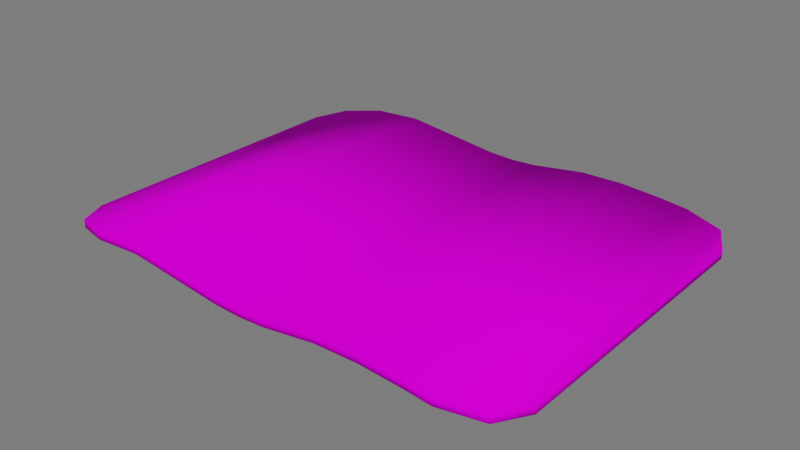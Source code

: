 # Source: Presunto_cortado.blend  (saved by Blender 3.1.7; exported with 4.5.12 LTS)
import bpy
from mathutils import Matrix  # noqa: F401  (used for matrix-valued properties, if any)

bpy.ops.wm.read_factory_settings(use_empty=True)
scene = bpy.context.scene
scene.name = 'Scene'

# ---- collections
col_collection = bpy.data.collections.new('Collection'); scene.collection.children.link(col_collection)
col_luz__camera = bpy.data.collections.new('Luz, camera'); scene.collection.children.link(col_luz__camera)
col_piso = bpy.data.collections.new('Piso'); scene.collection.children.link(col_piso)

# ---- images (referenced by path relative to the original .blend; pixels are not part of the script)
import os
ASSET_DIR = os.environ.get("B2B_ASSET_DIR", "")  # directory of the original .blend (textures are referenced by path, not embedded)
HERE = os.path.dirname(os.path.abspath(__file__))  # packed textures are extracted next to this script under _unpacked/

def load_image(name, relpath, width, height, colorspace="sRGB"):
    """Load a texture the original file referenced (path relative to the .blend, or extracted next to this script)."""
    p = next((c for c in (os.path.join(HERE, relpath), os.path.join(ASSET_DIR, relpath)) if relpath and os.path.exists(c)), "")
    if p:
        img = bpy.data.images.load(p, check_existing=True)
        img.name = name
    else:  # same state as the original file: an image datablock whose file is absent (Cycles renders it pink)
        img = bpy.data.images.new(name, width, height)
        img.source = "FILE"
        img.filepath = "//" + (relpath or name)
    img.colorspace_settings.name = colorspace
    return img
img_atlas_1_png = load_image('Atlas 1.png', 'Atlas 1.png', 1024, 1024, 'sRGB')

# ---- materials (node trees are filled in below, after node groups)
mat_atlas_2__completo = bpy.data.materials.new('Atlas 2 (Completo)')
mat_atlas_2__completo.use_transparent_shadow = False

# ---- material node trees
mat_atlas_2__completo.use_nodes = True; mat_atlas_2__completo.node_tree.nodes.clear()
_N = mat_atlas_2__completo.node_tree.nodes; _L = mat_atlas_2__completo.node_tree.links
n0 = _N.new('ShaderNodeOutputMaterial'); n0.name = 'Material Output'; n0.location = (300, 300)
n1 = _N.new('ShaderNodeBsdfPrincipled'); n1.name = 'Principled BSDF'; n1.location = (10, 300)
n1.distribution = 'GGX'
n1.subsurface_method = 'RANDOM_WALK_SKIN'
n1.inputs[2].default_value = 0.7915
n1.inputs[3].default_value = 1.45
n1.inputs[13].default_value = 0.01186
n1.inputs[27].default_value = (0.0, 0.0, 0.0, 1.0)
n1.inputs[28].default_value = 1.0
n2 = _N.new('ShaderNodeBump'); n2.name = 'Bump'; n2.location = (-173, -154)
n2.inputs[0].default_value = 0.0
n2.inputs[1].default_value = 1.0
n2.inputs[2].default_value = 1.0
n3 = _N.new('ShaderNodeTexImage'); n3.name = 'Image Texture'; n3.location = (-449, 225)
n3.image = img_atlas_1_png
_L.new(n1.outputs[0], n0.inputs[0])
_L.new(n3.outputs[0], n1.inputs[0])
_L.new(n3.outputs[0], n2.inputs[3])
_L.new(n2.outputs[0], n1.inputs[5])
n0.is_active_output = True

# ---- world
world_world = bpy.data.worlds.new('World'); scene.world = world_world
world_world.use_nodes = True; world_world.node_tree.nodes.clear()
_N = world_world.node_tree.nodes; _L = world_world.node_tree.links
n0 = _N.new('ShaderNodeOutputWorld'); n0.name = 'World Output'; n0.location = (300, 300)
n1 = _N.new('ShaderNodeBackground'); n1.name = 'Background'; n1.location = (10, 300)
n1.inputs[0].default_value = (0.05088, 0.05088, 0.05088, 1.0)
n1.inputs[1].default_value = 3.4
_L.new(n1.outputs[0], n0.inputs[0])
n0.is_active_output = True
world_world.color = (0.05088, 0.05088, 0.05088)
world_world.use_sun_shadow = False
world_world.sun_shadow_jitter_overblur = 0.0

# ---- meshes
me_cube_397 = bpy.data.meshes.new('Cube.397')
me_cube_397.from_pydata([(-1.216, -0.7261, -0.02146), (-0.9327, -0.9467, 0.02369), (-1.133, -0.8821, -0.007447), (-0.9327, 0.9467, 0.02369), (-1.216, 0.7261, -0.02146), (-1.133, 0.8821, -0.007447), (0.9327, -0.9467, 0.00345), (1.216, -0.7261, -0.02146), (1.133, -0.8821, -0.01281), (1.216, 0.7261, -0.02146), (0.9327, 0.9467, 0.00345), (1.133, 0.8821, -0.01281), (-0.9327, -0.9467, 0.0666), (-1.133, -0.8821, 0.03547), (-1.216, -0.7261, 0.02146), (-1.133, 0.8821, 0.03547), (-0.9327, 0.9467, 0.0666), (-1.216, 0.7261, 0.02146), (1.133, 0.8821, 0.03011), (1.216, 0.7261, 0.02146), (0.9327, 0.9467, 0.04636), (1.133, -0.8821, 0.03011), (0.9327, -0.9467, 0.04636), (1.216, -0.7261, 0.02146), (-0.6797, 0.9467, 0.08333), (-0.6797, -0.9467, 0.04041), (-0.6797, 0.9467, 0.04041), (-0.6797, -0.9467, 0.08333), (0.3685, 0.9467, 0.06869), (0.8046, 0.9467, 0.06001), (0.5867, 0.9467, 0.07431), (0.3685, -0.9467, 0.02578), (0.8046, -0.9467, 0.0171), (0.5867, -0.9467, 0.0314), (0.8046, 0.9467, 0.0171), (0.3685, 0.9467, 0.02578), (0.5867, 0.9467, 0.0314), (0.3685, -0.9467, 0.06869), (0.8046, -0.9467, 0.06001), (0.5867, -0.9467, 0.07431), (-0.1753, 0.9467, 0.02529), (0.08732, 0.9467, 0.02754), (-0.04396, 0.9467, 0.02066), (-0.1753, -0.9467, -0.01762), (0.08732, -0.9467, -0.01537), (-0.04396, -0.9467, -0.02226), (0.08732, 0.9467, -0.01537), (-0.1753, 0.9467, -0.01762), (-0.04396, 0.9467, -0.02226), (-0.1753, -0.9467, 0.02529), (0.08732, -0.9467, 0.02754), (-0.04396, -0.9467, 0.02066)], [], [(3, 26, 25, 1), (1, 2, 5, 3), (24, 26, 3, 16), (0, 2, 13, 14), (4, 0, 14, 17), (11, 10, 20, 18), (3, 5, 15, 16), (13, 15, 17, 14), (6, 8, 21, 22), (5, 4, 17, 15), (7, 9, 19, 23), (2, 1, 12, 13), (8, 7, 23, 21), (9, 11, 18, 19), (12, 16, 15, 13), (1, 25, 27, 12), (20, 29, 38, 22), (49, 40, 24, 27), (40, 47, 26, 24), (37, 28, 41, 50), (6, 32, 34, 10), (47, 43, 25, 26), (43, 49, 27, 25), (35, 31, 44, 46), (12, 27, 24, 16), (2, 0, 4, 5), (38, 32, 6, 22), (10, 11, 8, 6), (11, 9, 7, 8), (10, 34, 29, 20), (21, 18, 20, 22), (18, 21, 23, 19), (29, 34, 36, 30), (30, 36, 35, 28), (38, 29, 30, 39), (39, 30, 28, 37), (32, 38, 39, 33), (33, 39, 37, 31), (34, 32, 33, 36), (36, 33, 31, 35), (31, 37, 50, 44), (47, 40, 42, 48), (48, 42, 41, 46), (40, 49, 51, 42), (42, 51, 50, 41), (49, 43, 45, 51), (51, 45, 44, 50), (43, 47, 48, 45), (45, 48, 46, 44), (28, 35, 46, 41)])
me_cube_397.polygons.foreach_set('use_smooth', [True] * 50)
_uv = me_cube_397.uv_layers.new(name='UVMap')
_uv.uv.foreach_set('vector', [0.9128, 0.9613, 0.9157, 0.9613, 0.9157, 0.9396, 0.9128, 0.9396, 0.9128, 0.9396, 0.9105, 0.9404, 0.9105, 0.9606, 0.9128, 0.9613, 0.9157, 0.9613, 0.9157, 0.9613, 0.9128, 0.9613, 0.9128, 0.9613, 0.9096, 0.9422, 0.9105, 0.9404, 0.9105, 0.9404, 0.9096, 0.9422, 0.9096, 0.9588, 0.9096, 0.9422, 0.9096, 0.9422, 0.9096, 0.9588, 0.9365, 0.9606, 0.9342, 0.9613, 0.9342, 0.9613, 0.9365, 0.9606, 0.9128, 0.9613, 0.9105, 0.9606, 0.9105, 0.9606, 0.9128, 0.9613, 0.9105, 0.9404, 0.9105, 0.9606, 0.9096, 0.9588, 0.9096, 0.9422, 0.9342, 0.9396, 0.9365, 0.9404, 0.9365, 0.9404, 0.9342, 0.9396, 0.9105, 0.9606, 0.9096, 0.9588, 0.9096, 0.9588, 0.9105, 0.9606, 0.9375, 0.9422, 0.9375, 0.9588, 0.9375, 0.9588, 0.9375, 0.9422, 0.9105, 0.9404, 0.9128, 0.9396, 0.9128, 0.9396, 0.9105, 0.9404, 0.9365, 0.9404, 0.9375, 0.9422, 0.9375, 0.9422, 0.9365, 0.9404, 0.9375, 0.9588, 0.9365, 0.9606, 0.9365, 0.9606, 0.9375, 0.9588, 0.9128, 0.9396, 0.9128, 0.9613, 0.9105, 0.9606, 0.9105, 0.9404, 0.9128, 0.9396, 0.9157, 0.9396, 0.9157, 0.9396, 0.9128, 0.9396, 0.9342, 0.9613, 0.9327, 0.9613, 0.9327, 0.9396, 0.9342, 0.9396, 0.9215, 0.9396, 0.9215, 0.9613, 0.9157, 0.9613, 0.9157, 0.9396, 0.9215, 0.9613, 0.9215, 0.9613, 0.9157, 0.9613, 0.9157, 0.9613, 0.9277, 0.9396, 0.9277, 0.9613, 0.9245, 0.9613, 0.9245, 0.9396, 0.9342, 0.9396, 0.9327, 0.9396, 0.9327, 0.9613, 0.9342, 0.9613, 0.9215, 0.9613, 0.9215, 0.9396, 0.9157, 0.9396, 0.9157, 0.9613, 0.9215, 0.9396, 0.9215, 0.9396, 0.9157, 0.9396, 0.9157, 0.9396, 0.9277, 0.9613, 0.9277, 0.9396, 0.9245, 0.9396, 0.9245, 0.9613, 0.9128, 0.9396, 0.9157, 0.9396, 0.9157, 0.9613, 0.9128, 0.9613, 0.9105, 0.9404, 0.9096, 0.9422, 0.9096, 0.9588, 0.9105, 0.9606, 0.9327, 0.9396, 0.9327, 0.9396, 0.9342, 0.9396, 0.9342, 0.9396, 0.9342, 0.9613, 0.9365, 0.9606, 0.9365, 0.9404, 0.9342, 0.9396, 0.9365, 0.9606, 0.9375, 0.9588, 0.9375, 0.9422, 0.9365, 0.9404, 0.9342, 0.9613, 0.9327, 0.9613, 0.9327, 0.9613, 0.9342, 0.9613, 0.9365, 0.9404, 0.9365, 0.9606, 0.9342, 0.9613, 0.9342, 0.9396, 0.9365, 0.9606, 0.9365, 0.9404, 0.9375, 0.9422, 0.9375, 0.9588, 0.9327, 0.9613, 0.9327, 0.9613, 0.9302, 0.9613, 0.9302, 0.9613, 0.9302, 0.9613, 0.9302, 0.9613, 0.9277, 0.9613, 0.9277, 0.9613, 0.9327, 0.9396, 0.9327, 0.9613, 0.9302, 0.9613, 0.9302, 0.9396, 0.9302, 0.9396, 0.9302, 0.9613, 0.9277, 0.9613, 0.9277, 0.9396, 0.9327, 0.9396, 0.9327, 0.9396, 0.9302, 0.9396, 0.9302, 0.9396, 0.9302, 0.9396, 0.9302, 0.9396, 0.9277, 0.9396, 0.9277, 0.9396, 0.9327, 0.9613, 0.9327, 0.9396, 0.9302, 0.9396, 0.9302, 0.9613, 0.9302, 0.9613, 0.9302, 0.9396, 0.9277, 0.9396, 0.9277, 0.9613, 0.9277, 0.9396, 0.9277, 0.9396, 0.9245, 0.9396, 0.9245, 0.9396, 0.9215, 0.9613, 0.9215, 0.9613, 0.923, 0.9613, 0.923, 0.9613, 0.923, 0.9613, 0.923, 0.9613, 0.9245, 0.9613, 0.9245, 0.9613, 0.9215, 0.9613, 0.9215, 0.9396, 0.923, 0.9396, 0.923, 0.9613, 0.923, 0.9613, 0.923, 0.9396, 0.9245, 0.9396, 0.9245, 0.9613, 0.9215, 0.9396, 0.9215, 0.9396, 0.923, 0.9396, 0.923, 0.9396, 0.923, 0.9396, 0.923, 0.9396, 0.9245, 0.9396, 0.9245, 0.9396, 0.9215, 0.9396, 0.9215, 0.9613, 0.923, 0.9613, 0.923, 0.9396, 0.923, 0.9396, 0.923, 0.9613, 0.9245, 0.9613, 0.9245, 0.9396, 0.9277, 0.9613, 0.9277, 0.9613, 0.9245, 0.9613, 0.9245, 0.9613])
me_cube_397.materials.append(mat_atlas_2__completo)
me_cube_397.update()

# ---- objects
ob_cube_068 = bpy.data.objects.new('Cube.068', me_cube_397)

# ---- transforms, parenting, visibility, modifiers, constraints
ob_cube_068.location = (0.0, 0.0, 0.0)
ob_cube_068.scale = (0.9859, 0.9859, 0.9859)

# ---- collection membership
col_collection.objects.link(ob_cube_068)

# ---- scene / render settings (as saved in the file)
scene.frame_start = 1; scene.frame_end = 20; scene.frame_set(10)
scene.render.engine = 'BLENDER_EEVEE_NEXT'
scene.cycles.sampling_pattern = 'TABULATED_SOBOL'
scene.cycles.use_light_tree = False
scene.view_settings.view_transform = 'Filmic'
bpy.context.view_layer.update()

# ---- added for rendering (the .blend has no active camera and no usable light): camera, sun
cam_auto = bpy.data.cameras.new('AutoCamera')
cam_auto.lens = 50.0
cam_auto.sensor_width = 36.0
cam_auto.clip_end = 1000.0
ob_auto_camera = bpy.data.objects.new('AutoCamera', cam_auto)
scene.collection.objects.link(ob_auto_camera)
ob_auto_camera.location = (2.81324, -3.3759, 2.2807)
ob_auto_camera.rotation_euler = (1.09748, -7.21219e-08, 0.694738)
scene.camera = ob_auto_camera
light_auto_sun = bpy.data.lights.new('AutoSun', 'SUN')
light_auto_sun.energy = 3.0
light_auto_sun.angle = 0.0523599
ob_auto_sun = bpy.data.objects.new('AutoSun', light_auto_sun)
scene.collection.objects.link(ob_auto_sun)
ob_auto_sun.rotation_euler = (0.872665, 0.174533, 0.523599)
bpy.context.view_layer.update()
